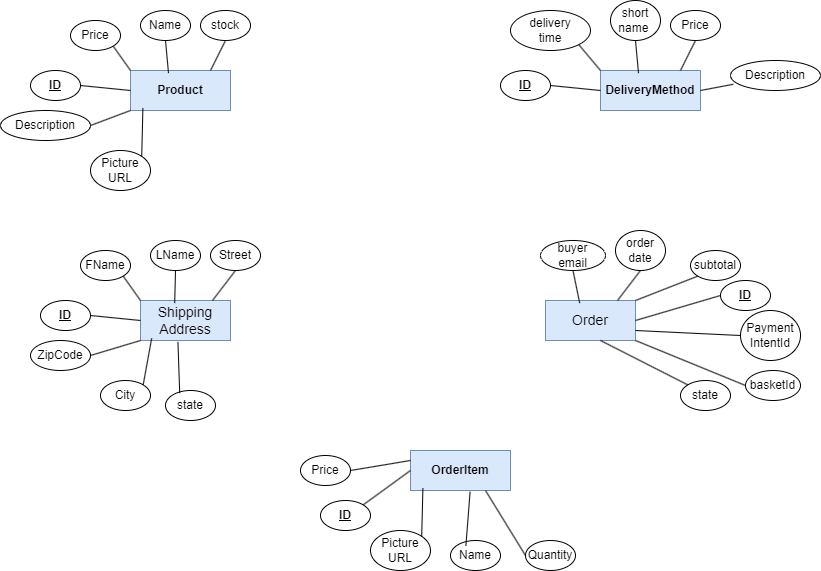

The diagram above was exported from draw.io. Its source (the exported page's mxGraphModel, read from the mxfile embedded in the PNG):
<mxGraphModel dx="1036" dy="614" grid="1" gridSize="10" guides="1" tooltips="1" connect="1" arrows="1" fold="1" page="1" pageScale="1" pageWidth="850" pageHeight="1100" math="0" shadow="0">
  <root>
    <mxCell id="0" />
    <mxCell id="1" parent="0" />
    <mxCell id="swLMf13GIMMAtJHj6ZEf-1" value="&lt;b&gt;Product&lt;/b&gt;" style="rounded=0;whiteSpace=wrap;html=1;fillColor=#dae8fc;strokeColor=#6c8ebf;" parent="1" vertex="1">
      <mxGeometry x="150" y="90" width="100" height="40" as="geometry" />
    </mxCell>
    <mxCell id="swLMf13GIMMAtJHj6ZEf-2" value="&lt;b&gt;&lt;u&gt;ID&lt;/u&gt;&lt;/b&gt;" style="ellipse;whiteSpace=wrap;html=1;" parent="1" vertex="1">
      <mxGeometry x="50" y="90" width="50" height="30" as="geometry" />
    </mxCell>
    <mxCell id="swLMf13GIMMAtJHj6ZEf-3" value="" style="endArrow=none;html=1;rounded=0;entryX=0;entryY=0.5;entryDx=0;entryDy=0;exitX=1;exitY=0.5;exitDx=0;exitDy=0;" parent="1" source="swLMf13GIMMAtJHj6ZEf-2" target="swLMf13GIMMAtJHj6ZEf-1" edge="1">
      <mxGeometry width="50" height="50" relative="1" as="geometry">
        <mxPoint x="90" y="170" as="sourcePoint" />
        <mxPoint x="140" y="120" as="targetPoint" />
      </mxGeometry>
    </mxCell>
    <mxCell id="swLMf13GIMMAtJHj6ZEf-5" value="Name" style="ellipse;whiteSpace=wrap;html=1;" parent="1" vertex="1">
      <mxGeometry x="160" y="30" width="50" height="30" as="geometry" />
    </mxCell>
    <mxCell id="swLMf13GIMMAtJHj6ZEf-7" value="Description" style="ellipse;whiteSpace=wrap;html=1;" parent="1" vertex="1">
      <mxGeometry x="20" y="130" width="90" height="30" as="geometry" />
    </mxCell>
    <mxCell id="swLMf13GIMMAtJHj6ZEf-8" value="Picture URL" style="ellipse;whiteSpace=wrap;html=1;" parent="1" vertex="1">
      <mxGeometry x="110" y="170" width="60" height="40" as="geometry" />
    </mxCell>
    <mxCell id="swLMf13GIMMAtJHj6ZEf-9" value="Price" style="ellipse;whiteSpace=wrap;html=1;" parent="1" vertex="1">
      <mxGeometry x="90" y="40" width="50" height="30" as="geometry" />
    </mxCell>
    <mxCell id="swLMf13GIMMAtJHj6ZEf-10" value="" style="endArrow=none;html=1;rounded=0;exitX=0;exitY=1;exitDx=0;exitDy=0;entryX=1;entryY=0.5;entryDx=0;entryDy=0;" parent="1" source="swLMf13GIMMAtJHj6ZEf-1" target="swLMf13GIMMAtJHj6ZEf-7" edge="1">
      <mxGeometry width="50" height="50" relative="1" as="geometry">
        <mxPoint x="110" y="115" as="sourcePoint" />
        <mxPoint x="360" y="190" as="targetPoint" />
      </mxGeometry>
    </mxCell>
    <mxCell id="swLMf13GIMMAtJHj6ZEf-11" value="" style="endArrow=none;html=1;rounded=0;exitX=0.124;exitY=0.945;exitDx=0;exitDy=0;entryX=1;entryY=0;entryDx=0;entryDy=0;exitPerimeter=0;" parent="1" source="swLMf13GIMMAtJHj6ZEf-1" target="swLMf13GIMMAtJHj6ZEf-8" edge="1">
      <mxGeometry width="50" height="50" relative="1" as="geometry">
        <mxPoint x="120" y="125" as="sourcePoint" />
        <mxPoint x="370" y="200" as="targetPoint" />
      </mxGeometry>
    </mxCell>
    <mxCell id="swLMf13GIMMAtJHj6ZEf-12" value="" style="endArrow=none;html=1;rounded=0;exitX=1;exitY=1;exitDx=0;exitDy=0;entryX=0;entryY=0;entryDx=0;entryDy=0;" parent="1" source="swLMf13GIMMAtJHj6ZEf-9" target="swLMf13GIMMAtJHj6ZEf-1" edge="1">
      <mxGeometry width="50" height="50" relative="1" as="geometry">
        <mxPoint x="130" y="135" as="sourcePoint" />
        <mxPoint x="380" y="210" as="targetPoint" />
      </mxGeometry>
    </mxCell>
    <mxCell id="swLMf13GIMMAtJHj6ZEf-13" value="" style="endArrow=none;html=1;rounded=0;exitX=0.5;exitY=1;exitDx=0;exitDy=0;entryX=0.38;entryY=0.065;entryDx=0;entryDy=0;entryPerimeter=0;" parent="1" source="swLMf13GIMMAtJHj6ZEf-5" target="swLMf13GIMMAtJHj6ZEf-1" edge="1">
      <mxGeometry width="50" height="50" relative="1" as="geometry">
        <mxPoint x="140" y="145" as="sourcePoint" />
        <mxPoint x="390" y="220" as="targetPoint" />
      </mxGeometry>
    </mxCell>
    <mxCell id="swLMf13GIMMAtJHj6ZEf-14" value="stock" style="ellipse;whiteSpace=wrap;html=1;" parent="1" vertex="1">
      <mxGeometry x="220" y="30" width="50" height="30" as="geometry" />
    </mxCell>
    <mxCell id="swLMf13GIMMAtJHj6ZEf-15" value="" style="endArrow=none;html=1;rounded=0;entryX=0.5;entryY=1;entryDx=0;entryDy=0;exitX=0.8;exitY=0;exitDx=0;exitDy=0;exitPerimeter=0;" parent="1" source="swLMf13GIMMAtJHj6ZEf-1" target="swLMf13GIMMAtJHj6ZEf-14" edge="1">
      <mxGeometry width="50" height="50" relative="1" as="geometry">
        <mxPoint x="380" y="300" as="sourcePoint" />
        <mxPoint x="430" y="250" as="targetPoint" />
      </mxGeometry>
    </mxCell>
    <mxCell id="swLMf13GIMMAtJHj6ZEf-30" value="&lt;b&gt;DeliveryMethod&lt;/b&gt;" style="rounded=0;whiteSpace=wrap;html=1;fillColor=#dae8fc;strokeColor=#6c8ebf;" parent="1" vertex="1">
      <mxGeometry x="620" y="90" width="100" height="40" as="geometry" />
    </mxCell>
    <mxCell id="swLMf13GIMMAtJHj6ZEf-31" value="&lt;b&gt;&lt;u&gt;ID&lt;/u&gt;&lt;/b&gt;" style="ellipse;whiteSpace=wrap;html=1;" parent="1" vertex="1">
      <mxGeometry x="520" y="90" width="50" height="30" as="geometry" />
    </mxCell>
    <mxCell id="swLMf13GIMMAtJHj6ZEf-32" value="" style="endArrow=none;html=1;rounded=0;entryX=0;entryY=0.5;entryDx=0;entryDy=0;exitX=1;exitY=0.5;exitDx=0;exitDy=0;" parent="1" source="swLMf13GIMMAtJHj6ZEf-31" target="swLMf13GIMMAtJHj6ZEf-30" edge="1">
      <mxGeometry width="50" height="50" relative="1" as="geometry">
        <mxPoint x="560" y="170" as="sourcePoint" />
        <mxPoint x="610" y="120" as="targetPoint" />
      </mxGeometry>
    </mxCell>
    <mxCell id="swLMf13GIMMAtJHj6ZEf-33" value="short name&amp;nbsp;" style="ellipse;whiteSpace=wrap;html=1;" parent="1" vertex="1">
      <mxGeometry x="630" y="20" width="50" height="40" as="geometry" />
    </mxCell>
    <mxCell id="swLMf13GIMMAtJHj6ZEf-34" value="Description" style="ellipse;whiteSpace=wrap;html=1;" parent="1" vertex="1">
      <mxGeometry x="750" y="80" width="90" height="30" as="geometry" />
    </mxCell>
    <mxCell id="swLMf13GIMMAtJHj6ZEf-36" value="delivery&lt;div&gt;time&lt;/div&gt;" style="ellipse;whiteSpace=wrap;html=1;" parent="1" vertex="1">
      <mxGeometry x="530" y="30" width="80" height="40" as="geometry" />
    </mxCell>
    <mxCell id="swLMf13GIMMAtJHj6ZEf-37" value="" style="endArrow=none;html=1;rounded=0;exitX=1;exitY=0.5;exitDx=0;exitDy=0;entryX=0.031;entryY=0.793;entryDx=0;entryDy=0;entryPerimeter=0;" parent="1" source="swLMf13GIMMAtJHj6ZEf-30" target="swLMf13GIMMAtJHj6ZEf-34" edge="1">
      <mxGeometry width="50" height="50" relative="1" as="geometry">
        <mxPoint x="580" y="115" as="sourcePoint" />
        <mxPoint x="830" y="190" as="targetPoint" />
      </mxGeometry>
    </mxCell>
    <mxCell id="swLMf13GIMMAtJHj6ZEf-39" value="" style="endArrow=none;html=1;rounded=0;exitX=1;exitY=1;exitDx=0;exitDy=0;entryX=0;entryY=0;entryDx=0;entryDy=0;" parent="1" source="swLMf13GIMMAtJHj6ZEf-36" target="swLMf13GIMMAtJHj6ZEf-30" edge="1">
      <mxGeometry width="50" height="50" relative="1" as="geometry">
        <mxPoint x="600" y="135" as="sourcePoint" />
        <mxPoint x="850" y="210" as="targetPoint" />
      </mxGeometry>
    </mxCell>
    <mxCell id="swLMf13GIMMAtJHj6ZEf-40" value="" style="endArrow=none;html=1;rounded=0;exitX=0.5;exitY=1;exitDx=0;exitDy=0;entryX=0.38;entryY=0.065;entryDx=0;entryDy=0;entryPerimeter=0;" parent="1" source="swLMf13GIMMAtJHj6ZEf-33" target="swLMf13GIMMAtJHj6ZEf-30" edge="1">
      <mxGeometry width="50" height="50" relative="1" as="geometry">
        <mxPoint x="610" y="145" as="sourcePoint" />
        <mxPoint x="860" y="220" as="targetPoint" />
      </mxGeometry>
    </mxCell>
    <mxCell id="swLMf13GIMMAtJHj6ZEf-41" value="Price" style="ellipse;whiteSpace=wrap;html=1;" parent="1" vertex="1">
      <mxGeometry x="690" y="30" width="50" height="30" as="geometry" />
    </mxCell>
    <mxCell id="swLMf13GIMMAtJHj6ZEf-42" value="" style="endArrow=none;html=1;rounded=0;entryX=0.5;entryY=1;entryDx=0;entryDy=0;exitX=0.8;exitY=0;exitDx=0;exitDy=0;exitPerimeter=0;" parent="1" source="swLMf13GIMMAtJHj6ZEf-30" target="swLMf13GIMMAtJHj6ZEf-41" edge="1">
      <mxGeometry width="50" height="50" relative="1" as="geometry">
        <mxPoint x="850" y="300" as="sourcePoint" />
        <mxPoint x="900" y="250" as="targetPoint" />
      </mxGeometry>
    </mxCell>
    <mxCell id="swLMf13GIMMAtJHj6ZEf-43" value="&lt;font style=&quot;font-size: 14px;&quot;&gt;Shipping&lt;/font&gt;&lt;div&gt;&lt;font style=&quot;font-size: 14px;&quot;&gt;Address&lt;/font&gt;&lt;br&gt;&lt;/div&gt;" style="rounded=0;whiteSpace=wrap;html=1;fillColor=#dae8fc;strokeColor=#6c8ebf;" parent="1" vertex="1">
      <mxGeometry x="160" y="320" width="90" height="40" as="geometry" />
    </mxCell>
    <mxCell id="swLMf13GIMMAtJHj6ZEf-44" value="&lt;b&gt;&lt;u&gt;ID&lt;/u&gt;&lt;/b&gt;" style="ellipse;whiteSpace=wrap;html=1;" parent="1" vertex="1">
      <mxGeometry x="60" y="320" width="50" height="30" as="geometry" />
    </mxCell>
    <mxCell id="swLMf13GIMMAtJHj6ZEf-45" value="" style="endArrow=none;html=1;rounded=0;entryX=0;entryY=0.5;entryDx=0;entryDy=0;exitX=1;exitY=0.5;exitDx=0;exitDy=0;" parent="1" source="swLMf13GIMMAtJHj6ZEf-44" target="swLMf13GIMMAtJHj6ZEf-43" edge="1">
      <mxGeometry width="50" height="50" relative="1" as="geometry">
        <mxPoint x="100" y="400" as="sourcePoint" />
        <mxPoint x="150" y="350" as="targetPoint" />
      </mxGeometry>
    </mxCell>
    <mxCell id="swLMf13GIMMAtJHj6ZEf-46" value="LName" style="ellipse;whiteSpace=wrap;html=1;" parent="1" vertex="1">
      <mxGeometry x="170" y="260" width="50" height="30" as="geometry" />
    </mxCell>
    <mxCell id="swLMf13GIMMAtJHj6ZEf-47" value="ZipCode" style="ellipse;whiteSpace=wrap;html=1;" parent="1" vertex="1">
      <mxGeometry x="50" y="360" width="60" height="30" as="geometry" />
    </mxCell>
    <mxCell id="swLMf13GIMMAtJHj6ZEf-48" value="City" style="ellipse;whiteSpace=wrap;html=1;" parent="1" vertex="1">
      <mxGeometry x="120" y="400" width="50" height="30" as="geometry" />
    </mxCell>
    <mxCell id="swLMf13GIMMAtJHj6ZEf-49" value="FName" style="ellipse;whiteSpace=wrap;html=1;" parent="1" vertex="1">
      <mxGeometry x="100" y="270" width="50" height="30" as="geometry" />
    </mxCell>
    <mxCell id="swLMf13GIMMAtJHj6ZEf-50" value="" style="endArrow=none;html=1;rounded=0;exitX=0;exitY=1;exitDx=0;exitDy=0;entryX=1;entryY=0.5;entryDx=0;entryDy=0;" parent="1" source="swLMf13GIMMAtJHj6ZEf-43" target="swLMf13GIMMAtJHj6ZEf-47" edge="1">
      <mxGeometry width="50" height="50" relative="1" as="geometry">
        <mxPoint x="120" y="345" as="sourcePoint" />
        <mxPoint x="370" y="420" as="targetPoint" />
      </mxGeometry>
    </mxCell>
    <mxCell id="swLMf13GIMMAtJHj6ZEf-51" value="" style="endArrow=none;html=1;rounded=0;exitX=0.124;exitY=0.945;exitDx=0;exitDy=0;entryX=1;entryY=0;entryDx=0;entryDy=0;exitPerimeter=0;" parent="1" source="swLMf13GIMMAtJHj6ZEf-43" target="swLMf13GIMMAtJHj6ZEf-48" edge="1">
      <mxGeometry width="50" height="50" relative="1" as="geometry">
        <mxPoint x="130" y="355" as="sourcePoint" />
        <mxPoint x="380" y="430" as="targetPoint" />
      </mxGeometry>
    </mxCell>
    <mxCell id="swLMf13GIMMAtJHj6ZEf-52" value="" style="endArrow=none;html=1;rounded=0;exitX=1;exitY=1;exitDx=0;exitDy=0;entryX=0;entryY=0;entryDx=0;entryDy=0;" parent="1" source="swLMf13GIMMAtJHj6ZEf-49" target="swLMf13GIMMAtJHj6ZEf-43" edge="1">
      <mxGeometry width="50" height="50" relative="1" as="geometry">
        <mxPoint x="140" y="365" as="sourcePoint" />
        <mxPoint x="390" y="440" as="targetPoint" />
      </mxGeometry>
    </mxCell>
    <mxCell id="swLMf13GIMMAtJHj6ZEf-53" value="" style="endArrow=none;html=1;rounded=0;exitX=0.5;exitY=1;exitDx=0;exitDy=0;entryX=0.38;entryY=0.065;entryDx=0;entryDy=0;entryPerimeter=0;" parent="1" source="swLMf13GIMMAtJHj6ZEf-46" target="swLMf13GIMMAtJHj6ZEf-43" edge="1">
      <mxGeometry width="50" height="50" relative="1" as="geometry">
        <mxPoint x="150" y="375" as="sourcePoint" />
        <mxPoint x="400" y="450" as="targetPoint" />
      </mxGeometry>
    </mxCell>
    <mxCell id="swLMf13GIMMAtJHj6ZEf-54" value="Street" style="ellipse;whiteSpace=wrap;html=1;" parent="1" vertex="1">
      <mxGeometry x="230" y="260" width="50" height="30" as="geometry" />
    </mxCell>
    <mxCell id="swLMf13GIMMAtJHj6ZEf-55" value="" style="endArrow=none;html=1;rounded=0;entryX=0.5;entryY=1;entryDx=0;entryDy=0;exitX=0.8;exitY=0;exitDx=0;exitDy=0;exitPerimeter=0;" parent="1" source="swLMf13GIMMAtJHj6ZEf-43" target="swLMf13GIMMAtJHj6ZEf-54" edge="1">
      <mxGeometry width="50" height="50" relative="1" as="geometry">
        <mxPoint x="390" y="530" as="sourcePoint" />
        <mxPoint x="440" y="480" as="targetPoint" />
      </mxGeometry>
    </mxCell>
    <mxCell id="swLMf13GIMMAtJHj6ZEf-57" value="state" style="ellipse;whiteSpace=wrap;html=1;" parent="1" vertex="1">
      <mxGeometry x="185" y="410" width="50" height="30" as="geometry" />
    </mxCell>
    <mxCell id="swLMf13GIMMAtJHj6ZEf-58" value="" style="endArrow=none;html=1;rounded=0;exitX=0.416;exitY=1.036;exitDx=0;exitDy=0;entryX=0.284;entryY=0.087;entryDx=0;entryDy=0;exitPerimeter=0;entryPerimeter=0;" parent="1" source="swLMf13GIMMAtJHj6ZEf-43" target="swLMf13GIMMAtJHj6ZEf-57" edge="1">
      <mxGeometry width="50" height="50" relative="1" as="geometry">
        <mxPoint x="182" y="377" as="sourcePoint" />
        <mxPoint x="173" y="414" as="targetPoint" />
      </mxGeometry>
    </mxCell>
    <mxCell id="swLMf13GIMMAtJHj6ZEf-59" value="&lt;span style=&quot;font-size: 14px;&quot;&gt;Order&lt;/span&gt;" style="rounded=0;whiteSpace=wrap;html=1;fillColor=#dae8fc;strokeColor=#6c8ebf;" parent="1" vertex="1">
      <mxGeometry x="565" y="320" width="90" height="40" as="geometry" />
    </mxCell>
    <mxCell id="swLMf13GIMMAtJHj6ZEf-60" value="&lt;b&gt;&lt;u&gt;ID&lt;/u&gt;&lt;/b&gt;" style="ellipse;whiteSpace=wrap;html=1;" parent="1" vertex="1">
      <mxGeometry x="740" y="300" width="50" height="30" as="geometry" />
    </mxCell>
    <mxCell id="swLMf13GIMMAtJHj6ZEf-61" value="" style="endArrow=none;html=1;rounded=0;entryX=1;entryY=0.5;entryDx=0;entryDy=0;exitX=0;exitY=0.5;exitDx=0;exitDy=0;" parent="1" source="swLMf13GIMMAtJHj6ZEf-60" target="swLMf13GIMMAtJHj6ZEf-59" edge="1">
      <mxGeometry width="50" height="50" relative="1" as="geometry">
        <mxPoint x="770" y="350" as="sourcePoint" />
        <mxPoint x="555" y="350" as="targetPoint" />
      </mxGeometry>
    </mxCell>
    <mxCell id="swLMf13GIMMAtJHj6ZEf-62" value="buyer&lt;div&gt;email&lt;/div&gt;" style="ellipse;whiteSpace=wrap;html=1;" parent="1" vertex="1">
      <mxGeometry x="560" y="260" width="65" height="30" as="geometry" />
    </mxCell>
    <mxCell id="swLMf13GIMMAtJHj6ZEf-63" value="Payment&lt;div&gt;IntentId&lt;/div&gt;" style="ellipse;whiteSpace=wrap;html=1;" parent="1" vertex="1">
      <mxGeometry x="760" y="330" width="60" height="50" as="geometry" />
    </mxCell>
    <mxCell id="swLMf13GIMMAtJHj6ZEf-64" value="state" style="ellipse;whiteSpace=wrap;html=1;" parent="1" vertex="1">
      <mxGeometry x="700" y="400" width="50" height="30" as="geometry" />
    </mxCell>
    <mxCell id="swLMf13GIMMAtJHj6ZEf-65" value="subtotal" style="ellipse;whiteSpace=wrap;html=1;" parent="1" vertex="1">
      <mxGeometry x="710" y="270" width="50" height="30" as="geometry" />
    </mxCell>
    <mxCell id="swLMf13GIMMAtJHj6ZEf-66" value="" style="endArrow=none;html=1;rounded=0;exitX=1;exitY=0.75;exitDx=0;exitDy=0;entryX=0;entryY=0.5;entryDx=0;entryDy=0;" parent="1" source="swLMf13GIMMAtJHj6ZEf-59" target="swLMf13GIMMAtJHj6ZEf-63" edge="1">
      <mxGeometry width="50" height="50" relative="1" as="geometry">
        <mxPoint x="525" y="345" as="sourcePoint" />
        <mxPoint x="760" y="345" as="targetPoint" />
      </mxGeometry>
    </mxCell>
    <mxCell id="swLMf13GIMMAtJHj6ZEf-67" value="" style="endArrow=none;html=1;rounded=0;entryX=0;entryY=0;entryDx=0;entryDy=0;exitX=0.611;exitY=1;exitDx=0;exitDy=0;exitPerimeter=0;" parent="1" source="swLMf13GIMMAtJHj6ZEf-59" target="swLMf13GIMMAtJHj6ZEf-64" edge="1">
      <mxGeometry width="50" height="50" relative="1" as="geometry">
        <mxPoint x="620" y="370" as="sourcePoint" />
        <mxPoint x="785" y="430" as="targetPoint" />
      </mxGeometry>
    </mxCell>
    <mxCell id="swLMf13GIMMAtJHj6ZEf-68" value="" style="endArrow=none;html=1;rounded=0;exitX=0;exitY=1;exitDx=0;exitDy=0;entryX=1;entryY=0;entryDx=0;entryDy=0;" parent="1" source="swLMf13GIMMAtJHj6ZEf-65" target="swLMf13GIMMAtJHj6ZEf-59" edge="1">
      <mxGeometry width="50" height="50" relative="1" as="geometry">
        <mxPoint x="545" y="365" as="sourcePoint" />
        <mxPoint x="795" y="440" as="targetPoint" />
      </mxGeometry>
    </mxCell>
    <mxCell id="swLMf13GIMMAtJHj6ZEf-69" value="" style="endArrow=none;html=1;rounded=0;exitX=0.5;exitY=1;exitDx=0;exitDy=0;entryX=0.38;entryY=0.065;entryDx=0;entryDy=0;entryPerimeter=0;" parent="1" source="swLMf13GIMMAtJHj6ZEf-62" target="swLMf13GIMMAtJHj6ZEf-59" edge="1">
      <mxGeometry width="50" height="50" relative="1" as="geometry">
        <mxPoint x="555" y="375" as="sourcePoint" />
        <mxPoint x="805" y="450" as="targetPoint" />
      </mxGeometry>
    </mxCell>
    <mxCell id="swLMf13GIMMAtJHj6ZEf-70" value="order&lt;div&gt;date&lt;/div&gt;" style="ellipse;whiteSpace=wrap;html=1;" parent="1" vertex="1">
      <mxGeometry x="635" y="250" width="50" height="40" as="geometry" />
    </mxCell>
    <mxCell id="swLMf13GIMMAtJHj6ZEf-71" value="" style="endArrow=none;html=1;rounded=0;entryX=0.5;entryY=1;entryDx=0;entryDy=0;exitX=0.8;exitY=0;exitDx=0;exitDy=0;exitPerimeter=0;" parent="1" source="swLMf13GIMMAtJHj6ZEf-59" target="swLMf13GIMMAtJHj6ZEf-70" edge="1">
      <mxGeometry width="50" height="50" relative="1" as="geometry">
        <mxPoint x="795" y="530" as="sourcePoint" />
        <mxPoint x="845" y="480" as="targetPoint" />
      </mxGeometry>
    </mxCell>
    <mxCell id="swLMf13GIMMAtJHj6ZEf-72" value="basketId" style="ellipse;whiteSpace=wrap;html=1;" parent="1" vertex="1">
      <mxGeometry x="765" y="390" width="55" height="30" as="geometry" />
    </mxCell>
    <mxCell id="swLMf13GIMMAtJHj6ZEf-73" value="" style="endArrow=none;html=1;rounded=0;exitX=1;exitY=1;exitDx=0;exitDy=0;entryX=0;entryY=0.5;entryDx=0;entryDy=0;" parent="1" source="swLMf13GIMMAtJHj6ZEf-59" target="swLMf13GIMMAtJHj6ZEf-72" edge="1">
      <mxGeometry width="50" height="50" relative="1" as="geometry">
        <mxPoint x="587" y="377" as="sourcePoint" />
        <mxPoint x="578" y="414" as="targetPoint" />
      </mxGeometry>
    </mxCell>
    <mxCell id="swLMf13GIMMAtJHj6ZEf-74" value="&lt;b&gt;OrderItem&lt;/b&gt;" style="rounded=0;whiteSpace=wrap;html=1;fillColor=#dae8fc;strokeColor=#6c8ebf;" parent="1" vertex="1">
      <mxGeometry x="430" y="470" width="100" height="40" as="geometry" />
    </mxCell>
    <mxCell id="swLMf13GIMMAtJHj6ZEf-75" value="&lt;b&gt;&lt;u&gt;ID&lt;/u&gt;&lt;/b&gt;" style="ellipse;whiteSpace=wrap;html=1;" parent="1" vertex="1">
      <mxGeometry x="340" y="520" width="50" height="30" as="geometry" />
    </mxCell>
    <mxCell id="swLMf13GIMMAtJHj6ZEf-76" value="" style="endArrow=none;html=1;rounded=0;entryX=0;entryY=0.5;entryDx=0;entryDy=0;exitX=1;exitY=0;exitDx=0;exitDy=0;" parent="1" source="swLMf13GIMMAtJHj6ZEf-75" target="swLMf13GIMMAtJHj6ZEf-74" edge="1">
      <mxGeometry width="50" height="50" relative="1" as="geometry">
        <mxPoint x="370" y="550" as="sourcePoint" />
        <mxPoint x="420" y="500" as="targetPoint" />
      </mxGeometry>
    </mxCell>
    <mxCell id="swLMf13GIMMAtJHj6ZEf-77" value="Quantity" style="ellipse;whiteSpace=wrap;html=1;" parent="1" vertex="1">
      <mxGeometry x="545" y="560" width="50" height="30" as="geometry" />
    </mxCell>
    <mxCell id="swLMf13GIMMAtJHj6ZEf-79" value="Picture URL" style="ellipse;whiteSpace=wrap;html=1;" parent="1" vertex="1">
      <mxGeometry x="390" y="550" width="60" height="40" as="geometry" />
    </mxCell>
    <mxCell id="swLMf13GIMMAtJHj6ZEf-80" value="Price" style="ellipse;whiteSpace=wrap;html=1;" parent="1" vertex="1">
      <mxGeometry x="320" y="475" width="50" height="30" as="geometry" />
    </mxCell>
    <mxCell id="swLMf13GIMMAtJHj6ZEf-82" value="" style="endArrow=none;html=1;rounded=0;exitX=0.124;exitY=0.945;exitDx=0;exitDy=0;entryX=1;entryY=0;entryDx=0;entryDy=0;exitPerimeter=0;" parent="1" source="swLMf13GIMMAtJHj6ZEf-74" target="swLMf13GIMMAtJHj6ZEf-79" edge="1">
      <mxGeometry width="50" height="50" relative="1" as="geometry">
        <mxPoint x="400" y="505" as="sourcePoint" />
        <mxPoint x="650" y="580" as="targetPoint" />
      </mxGeometry>
    </mxCell>
    <mxCell id="swLMf13GIMMAtJHj6ZEf-83" value="" style="endArrow=none;html=1;rounded=0;exitX=1;exitY=0.5;exitDx=0;exitDy=0;entryX=0;entryY=0.25;entryDx=0;entryDy=0;" parent="1" source="swLMf13GIMMAtJHj6ZEf-80" target="swLMf13GIMMAtJHj6ZEf-74" edge="1">
      <mxGeometry width="50" height="50" relative="1" as="geometry">
        <mxPoint x="410" y="515" as="sourcePoint" />
        <mxPoint x="660" y="590" as="targetPoint" />
      </mxGeometry>
    </mxCell>
    <mxCell id="swLMf13GIMMAtJHj6ZEf-84" value="" style="endArrow=none;html=1;rounded=0;exitX=0;exitY=0.5;exitDx=0;exitDy=0;entryX=0.75;entryY=1;entryDx=0;entryDy=0;" parent="1" source="swLMf13GIMMAtJHj6ZEf-77" target="swLMf13GIMMAtJHj6ZEf-74" edge="1">
      <mxGeometry width="50" height="50" relative="1" as="geometry">
        <mxPoint x="420" y="525" as="sourcePoint" />
        <mxPoint x="670" y="600" as="targetPoint" />
      </mxGeometry>
    </mxCell>
    <mxCell id="swLMf13GIMMAtJHj6ZEf-85" value="Name" style="ellipse;whiteSpace=wrap;html=1;" parent="1" vertex="1">
      <mxGeometry x="470" y="560" width="50" height="30" as="geometry" />
    </mxCell>
    <mxCell id="swLMf13GIMMAtJHj6ZEf-86" value="" style="endArrow=none;html=1;rounded=0;entryX=0.308;entryY=0.172;entryDx=0;entryDy=0;exitX=0.596;exitY=1.032;exitDx=0;exitDy=0;exitPerimeter=0;entryPerimeter=0;" parent="1" source="swLMf13GIMMAtJHj6ZEf-74" target="swLMf13GIMMAtJHj6ZEf-85" edge="1">
      <mxGeometry width="50" height="50" relative="1" as="geometry">
        <mxPoint x="660" y="680" as="sourcePoint" />
        <mxPoint x="710" y="630" as="targetPoint" />
      </mxGeometry>
    </mxCell>
  </root>
</mxGraphModel>